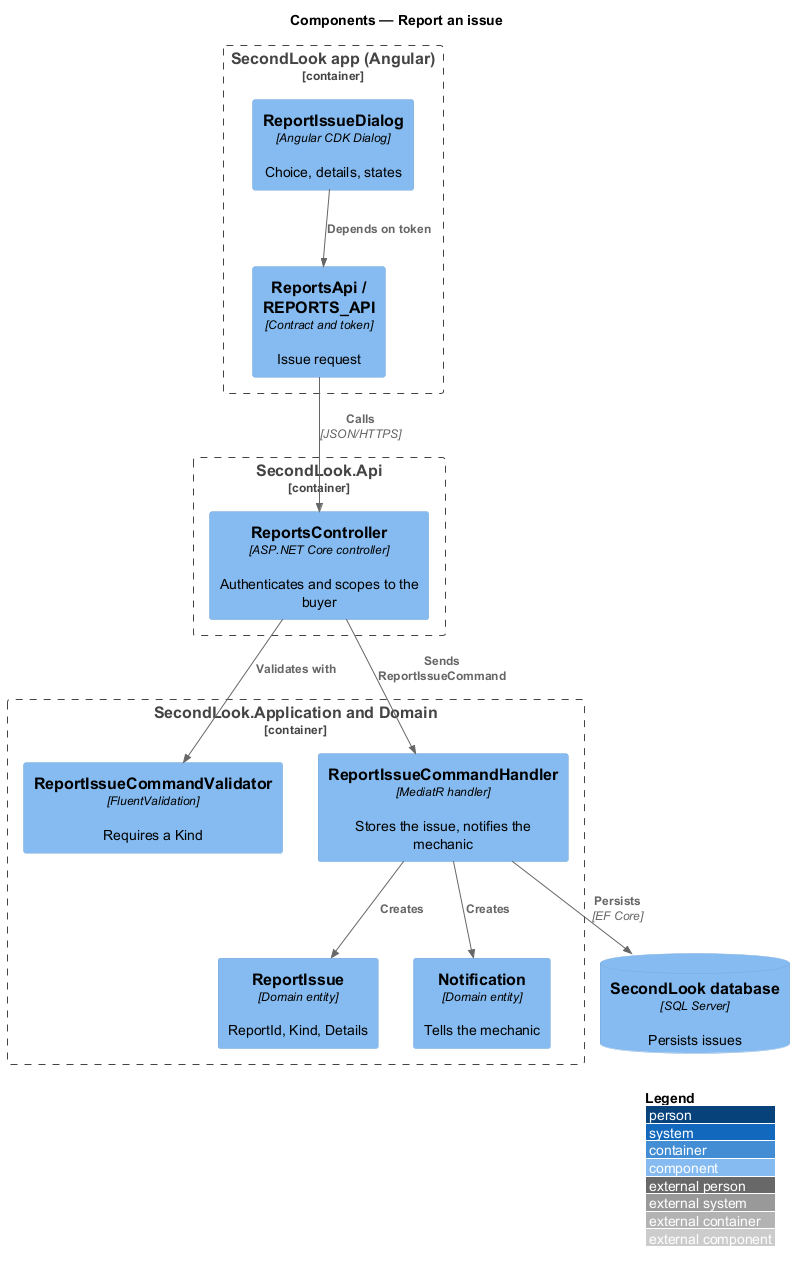

The diagram above was rendered by PlantUML. Its source (embedded in the PNG):
@startuml
!include <C4/C4_Component>
LAYOUT_WITH_LEGEND()
title Components — Report an issue

Container_Boundary(spa, "SecondLook app (Angular)") {
  Component(dlg, "ReportIssueDialog", "Angular CDK Dialog", "Choice, details, states")
  Component(client, "ReportsApi / REPORTS_API", "Contract and token", "Issue request")
}
Container_Boundary(api, "SecondLook.Api") {
  Component(ctrl, "ReportsController", "ASP.NET Core controller", "Authenticates and scopes to the buyer")
}
Container_Boundary(app, "SecondLook.Application and Domain") {
  Component(val, "ReportIssueCommandValidator", "FluentValidation", "Requires a Kind")
  Component(handler, "ReportIssueCommandHandler", "MediatR handler", "Stores the issue, notifies the mechanic")
  Component(issue, "ReportIssue", "Domain entity", "ReportId, Kind, Details")
  Component(note, "Notification", "Domain entity", "Tells the mechanic")
}
ComponentDb(db, "SecondLook database", "SQL Server", "Persists issues")
Rel(dlg, client, "Depends on token")
Rel(client, ctrl, "Calls", "JSON/HTTPS")
Rel(ctrl, val, "Validates with")
Rel(ctrl, handler, "Sends ReportIssueCommand")
Rel(handler, issue, "Creates")
Rel(handler, note, "Creates")
Rel(handler, db, "Persists", "EF Core")
@enduml